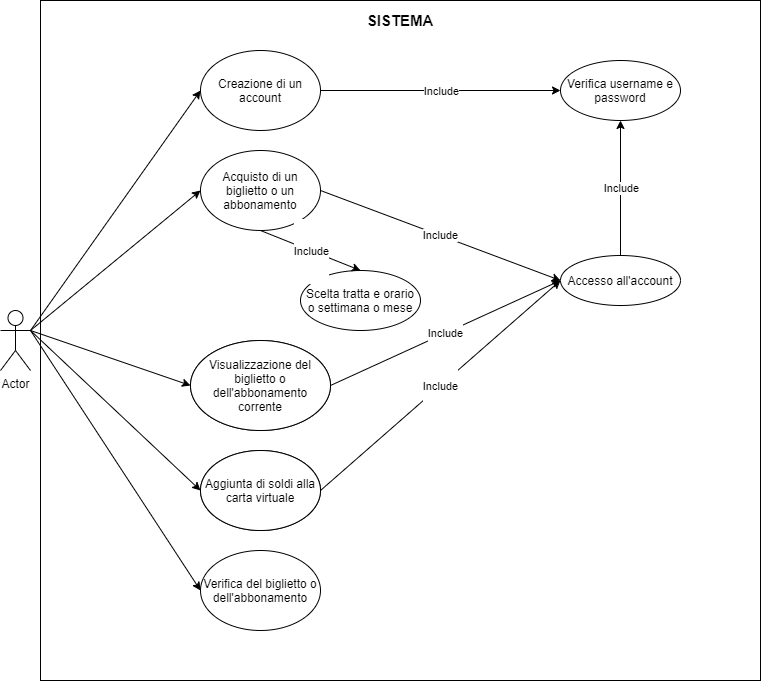

The diagram above was exported from draw.io. Its source (the exported page's mxGraphModel, read from the mxfile embedded in the PNG):
<mxGraphModel dx="1654" dy="788" grid="1" gridSize="10" guides="1" tooltips="1" connect="1" arrows="1" fold="1" page="1" pageScale="1" pageWidth="827" pageHeight="1169" math="0" shadow="0">
  <root>
    <mxCell id="0" />
    <mxCell id="1" parent="0" />
    <mxCell id="PMB9QM65f1-kshFx9v-J-4" value="Actor" style="shape=umlActor;verticalLabelPosition=bottom;verticalAlign=top;html=1;outlineConnect=0;" vertex="1" parent="1">
      <mxGeometry x="40" y="350" width="30" height="60" as="geometry" />
    </mxCell>
    <mxCell id="PMB9QM65f1-kshFx9v-J-5" value="" style="rounded=0;whiteSpace=wrap;html=1;" vertex="1" parent="1">
      <mxGeometry x="80" y="40" width="720" height="680" as="geometry" />
    </mxCell>
    <mxCell id="PMB9QM65f1-kshFx9v-J-7" value="&lt;b&gt;&lt;font style=&quot;font-size: 15px&quot;&gt;SISTEMA&lt;/font&gt;&lt;/b&gt;" style="text;html=1;strokeColor=none;fillColor=none;align=center;verticalAlign=middle;whiteSpace=wrap;rounded=0;" vertex="1" parent="1">
      <mxGeometry x="420" y="50" width="40" height="20" as="geometry" />
    </mxCell>
    <mxCell id="PMB9QM65f1-kshFx9v-J-9" value="Creazione di un account" style="ellipse;whiteSpace=wrap;html=1;" vertex="1" parent="1">
      <mxGeometry x="240" y="90" width="120" height="80" as="geometry" />
    </mxCell>
    <mxCell id="PMB9QM65f1-kshFx9v-J-10" value="Acquisto di un biglietto o un abbonamento" style="ellipse;whiteSpace=wrap;html=1;" vertex="1" parent="1">
      <mxGeometry x="240" y="190" width="120" height="80" as="geometry" />
    </mxCell>
    <mxCell id="PMB9QM65f1-kshFx9v-J-11" value="Visualizzazione del biglietto o dell'abbonamento corrente" style="ellipse;whiteSpace=wrap;html=1;" vertex="1" parent="1">
      <mxGeometry x="230" y="380" width="140" height="90" as="geometry" />
    </mxCell>
    <mxCell id="PMB9QM65f1-kshFx9v-J-12" value="Aggiunta di soldi alla carta virtuale" style="ellipse;whiteSpace=wrap;html=1;" vertex="1" parent="1">
      <mxGeometry x="240" y="490" width="120" height="80" as="geometry" />
    </mxCell>
    <mxCell id="PMB9QM65f1-kshFx9v-J-13" value="Verifica del biglietto o dell'abbonamento" style="ellipse;whiteSpace=wrap;html=1;" vertex="1" parent="1">
      <mxGeometry x="240" y="590" width="120" height="80" as="geometry" />
    </mxCell>
    <mxCell id="PMB9QM65f1-kshFx9v-J-14" value="Verifica username e password" style="ellipse;whiteSpace=wrap;html=1;" vertex="1" parent="1">
      <mxGeometry x="600" y="100" width="120" height="60" as="geometry" />
    </mxCell>
    <mxCell id="PMB9QM65f1-kshFx9v-J-15" value="Accesso all'account" style="ellipse;whiteSpace=wrap;html=1;" vertex="1" parent="1">
      <mxGeometry x="600" y="295" width="120" height="50" as="geometry" />
    </mxCell>
    <mxCell id="PMB9QM65f1-kshFx9v-J-16" value="Scelta tratta e orario o settimana o mese" style="ellipse;whiteSpace=wrap;html=1;" vertex="1" parent="1">
      <mxGeometry x="340" y="310" width="120" height="60" as="geometry" />
    </mxCell>
    <mxCell id="PMB9QM65f1-kshFx9v-J-17" value="" style="endArrow=classic;html=1;exitX=1;exitY=0.5;exitDx=0;exitDy=0;entryX=0;entryY=0.5;entryDx=0;entryDy=0;" edge="1" parent="1" source="PMB9QM65f1-kshFx9v-J-10" target="PMB9QM65f1-kshFx9v-J-15">
      <mxGeometry relative="1" as="geometry">
        <mxPoint x="460" y="330" as="sourcePoint" />
        <mxPoint x="560" y="330" as="targetPoint" />
      </mxGeometry>
    </mxCell>
    <mxCell id="PMB9QM65f1-kshFx9v-J-18" value="Include" style="edgeLabel;resizable=0;html=1;align=center;verticalAlign=middle;" connectable="0" vertex="1" parent="PMB9QM65f1-kshFx9v-J-17">
      <mxGeometry relative="1" as="geometry" />
    </mxCell>
    <mxCell id="PMB9QM65f1-kshFx9v-J-19" value="&#10;&#10;&lt;span style=&quot;color: rgb(0, 0, 0); font-family: helvetica; font-size: 11px; font-style: normal; font-weight: 400; letter-spacing: normal; text-align: center; text-indent: 0px; text-transform: none; word-spacing: 0px; background-color: rgb(255, 255, 255); display: inline; float: none;&quot;&gt;Include&lt;/span&gt;&#10;&#10;" style="endArrow=classic;html=1;exitX=1;exitY=0.5;exitDx=0;exitDy=0;entryX=0;entryY=0.5;entryDx=0;entryDy=0;" edge="1" parent="1" source="PMB9QM65f1-kshFx9v-J-11" target="PMB9QM65f1-kshFx9v-J-15">
      <mxGeometry relative="1" as="geometry">
        <mxPoint x="420" y="420" as="sourcePoint" />
        <mxPoint x="520" y="420" as="targetPoint" />
      </mxGeometry>
    </mxCell>
    <mxCell id="PMB9QM65f1-kshFx9v-J-21" value="" style="endArrow=classic;html=1;exitX=1;exitY=0.5;exitDx=0;exitDy=0;entryX=0;entryY=0.5;entryDx=0;entryDy=0;" edge="1" parent="1" source="PMB9QM65f1-kshFx9v-J-12" target="PMB9QM65f1-kshFx9v-J-15">
      <mxGeometry relative="1" as="geometry">
        <mxPoint x="380" y="530" as="sourcePoint" />
        <mxPoint x="480" y="530" as="targetPoint" />
      </mxGeometry>
    </mxCell>
    <mxCell id="PMB9QM65f1-kshFx9v-J-22" value="&#10;&#10;&lt;span style=&quot;color: rgb(0, 0, 0); font-family: helvetica; font-size: 11px; font-style: normal; font-weight: 400; letter-spacing: normal; text-align: center; text-indent: 0px; text-transform: none; word-spacing: 0px; background-color: rgb(255, 255, 255); display: inline; float: none;&quot;&gt;Include&lt;/span&gt;&#10;&#10;" style="edgeLabel;resizable=0;html=1;align=center;verticalAlign=middle;" connectable="0" vertex="1" parent="PMB9QM65f1-kshFx9v-J-21">
      <mxGeometry relative="1" as="geometry" />
    </mxCell>
    <mxCell id="PMB9QM65f1-kshFx9v-J-23" value="" style="endArrow=classic;html=1;exitX=1;exitY=0.5;exitDx=0;exitDy=0;entryX=0;entryY=0.5;entryDx=0;entryDy=0;" edge="1" parent="1" source="PMB9QM65f1-kshFx9v-J-9" target="PMB9QM65f1-kshFx9v-J-14">
      <mxGeometry relative="1" as="geometry">
        <mxPoint x="460" y="330" as="sourcePoint" />
        <mxPoint x="560" y="330" as="targetPoint" />
      </mxGeometry>
    </mxCell>
    <mxCell id="PMB9QM65f1-kshFx9v-J-24" value="&#10;&#10;&lt;span style=&quot;color: rgb(0, 0, 0); font-family: helvetica; font-size: 11px; font-style: normal; font-weight: 400; letter-spacing: normal; text-align: center; text-indent: 0px; text-transform: none; word-spacing: 0px; background-color: rgb(255, 255, 255); display: inline; float: none;&quot;&gt;Include&lt;/span&gt;&#10;&#10;" style="edgeLabel;resizable=0;html=1;align=center;verticalAlign=middle;" connectable="0" vertex="1" parent="PMB9QM65f1-kshFx9v-J-23">
      <mxGeometry relative="1" as="geometry" />
    </mxCell>
    <mxCell id="PMB9QM65f1-kshFx9v-J-25" value="" style="endArrow=classic;html=1;exitX=0.5;exitY=0;exitDx=0;exitDy=0;entryX=0.5;entryY=1;entryDx=0;entryDy=0;" edge="1" parent="1" source="PMB9QM65f1-kshFx9v-J-15" target="PMB9QM65f1-kshFx9v-J-14">
      <mxGeometry relative="1" as="geometry">
        <mxPoint x="640" y="260" as="sourcePoint" />
        <mxPoint x="740" y="260" as="targetPoint" />
      </mxGeometry>
    </mxCell>
    <mxCell id="PMB9QM65f1-kshFx9v-J-26" value="Include" style="edgeLabel;resizable=0;html=1;align=center;verticalAlign=middle;" connectable="0" vertex="1" parent="PMB9QM65f1-kshFx9v-J-25">
      <mxGeometry relative="1" as="geometry" />
    </mxCell>
    <mxCell id="PMB9QM65f1-kshFx9v-J-27" value="" style="endArrow=classic;html=1;exitX=0.5;exitY=1;exitDx=0;exitDy=0;entryX=0.5;entryY=0;entryDx=0;entryDy=0;" edge="1" parent="1" source="PMB9QM65f1-kshFx9v-J-10" target="PMB9QM65f1-kshFx9v-J-16">
      <mxGeometry relative="1" as="geometry">
        <mxPoint x="350" y="270" as="sourcePoint" />
        <mxPoint x="450" y="270" as="targetPoint" />
      </mxGeometry>
    </mxCell>
    <mxCell id="PMB9QM65f1-kshFx9v-J-28" value="&#10;&#10;&lt;span style=&quot;color: rgb(0, 0, 0); font-family: helvetica; font-size: 11px; font-style: normal; font-weight: 400; letter-spacing: normal; text-align: center; text-indent: 0px; text-transform: none; word-spacing: 0px; background-color: rgb(255, 255, 255); display: inline; float: none;&quot;&gt;Include&lt;/span&gt;&#10;&#10;" style="edgeLabel;resizable=0;html=1;align=center;verticalAlign=middle;" connectable="0" vertex="1" parent="PMB9QM65f1-kshFx9v-J-27">
      <mxGeometry relative="1" as="geometry" />
    </mxCell>
    <mxCell id="PMB9QM65f1-kshFx9v-J-29" value="Visualizzazione del biglietto o dell'abbonamento corrente" style="ellipse;whiteSpace=wrap;html=1;" vertex="1" parent="1">
      <mxGeometry x="230" y="380" width="140" height="90" as="geometry" />
    </mxCell>
    <mxCell id="PMB9QM65f1-kshFx9v-J-30" value="Aggiunta di soldi alla carta virtuale" style="ellipse;whiteSpace=wrap;html=1;" vertex="1" parent="1">
      <mxGeometry x="240" y="490" width="120" height="80" as="geometry" />
    </mxCell>
    <mxCell id="PMB9QM65f1-kshFx9v-J-31" value="" style="endArrow=classic;html=1;exitX=1;exitY=0.3333333333333333;exitDx=0;exitDy=0;exitPerimeter=0;entryX=0;entryY=0.5;entryDx=0;entryDy=0;" edge="1" parent="1" source="PMB9QM65f1-kshFx9v-J-4" target="PMB9QM65f1-kshFx9v-J-9">
      <mxGeometry width="50" height="50" relative="1" as="geometry">
        <mxPoint x="140" y="360" as="sourcePoint" />
        <mxPoint x="190" y="310" as="targetPoint" />
      </mxGeometry>
    </mxCell>
    <mxCell id="PMB9QM65f1-kshFx9v-J-32" value="" style="endArrow=classic;html=1;exitX=1;exitY=0.3333333333333333;exitDx=0;exitDy=0;exitPerimeter=0;entryX=0;entryY=0.5;entryDx=0;entryDy=0;" edge="1" parent="1" source="PMB9QM65f1-kshFx9v-J-4" target="PMB9QM65f1-kshFx9v-J-10">
      <mxGeometry width="50" height="50" relative="1" as="geometry">
        <mxPoint x="170" y="400" as="sourcePoint" />
        <mxPoint x="220" y="350" as="targetPoint" />
      </mxGeometry>
    </mxCell>
    <mxCell id="PMB9QM65f1-kshFx9v-J-33" value="" style="endArrow=classic;html=1;exitX=1;exitY=0.3333333333333333;exitDx=0;exitDy=0;exitPerimeter=0;entryX=0;entryY=0.5;entryDx=0;entryDy=0;" edge="1" parent="1" source="PMB9QM65f1-kshFx9v-J-4" target="PMB9QM65f1-kshFx9v-J-29">
      <mxGeometry width="50" height="50" relative="1" as="geometry">
        <mxPoint x="130" y="450" as="sourcePoint" />
        <mxPoint x="180" y="400" as="targetPoint" />
      </mxGeometry>
    </mxCell>
    <mxCell id="PMB9QM65f1-kshFx9v-J-34" value="" style="endArrow=classic;html=1;exitX=1;exitY=0.3333333333333333;exitDx=0;exitDy=0;exitPerimeter=0;entryX=0;entryY=0.5;entryDx=0;entryDy=0;" edge="1" parent="1" source="PMB9QM65f1-kshFx9v-J-4" target="PMB9QM65f1-kshFx9v-J-30">
      <mxGeometry width="50" height="50" relative="1" as="geometry">
        <mxPoint x="140" y="520" as="sourcePoint" />
        <mxPoint x="190" y="470" as="targetPoint" />
      </mxGeometry>
    </mxCell>
    <mxCell id="PMB9QM65f1-kshFx9v-J-35" value="" style="endArrow=classic;html=1;exitX=1;exitY=0.3333333333333333;exitDx=0;exitDy=0;exitPerimeter=0;entryX=0;entryY=0.5;entryDx=0;entryDy=0;" edge="1" parent="1" source="PMB9QM65f1-kshFx9v-J-4" target="PMB9QM65f1-kshFx9v-J-13">
      <mxGeometry width="50" height="50" relative="1" as="geometry">
        <mxPoint x="120" y="580" as="sourcePoint" />
        <mxPoint x="170" y="530" as="targetPoint" />
      </mxGeometry>
    </mxCell>
  </root>
</mxGraphModel>